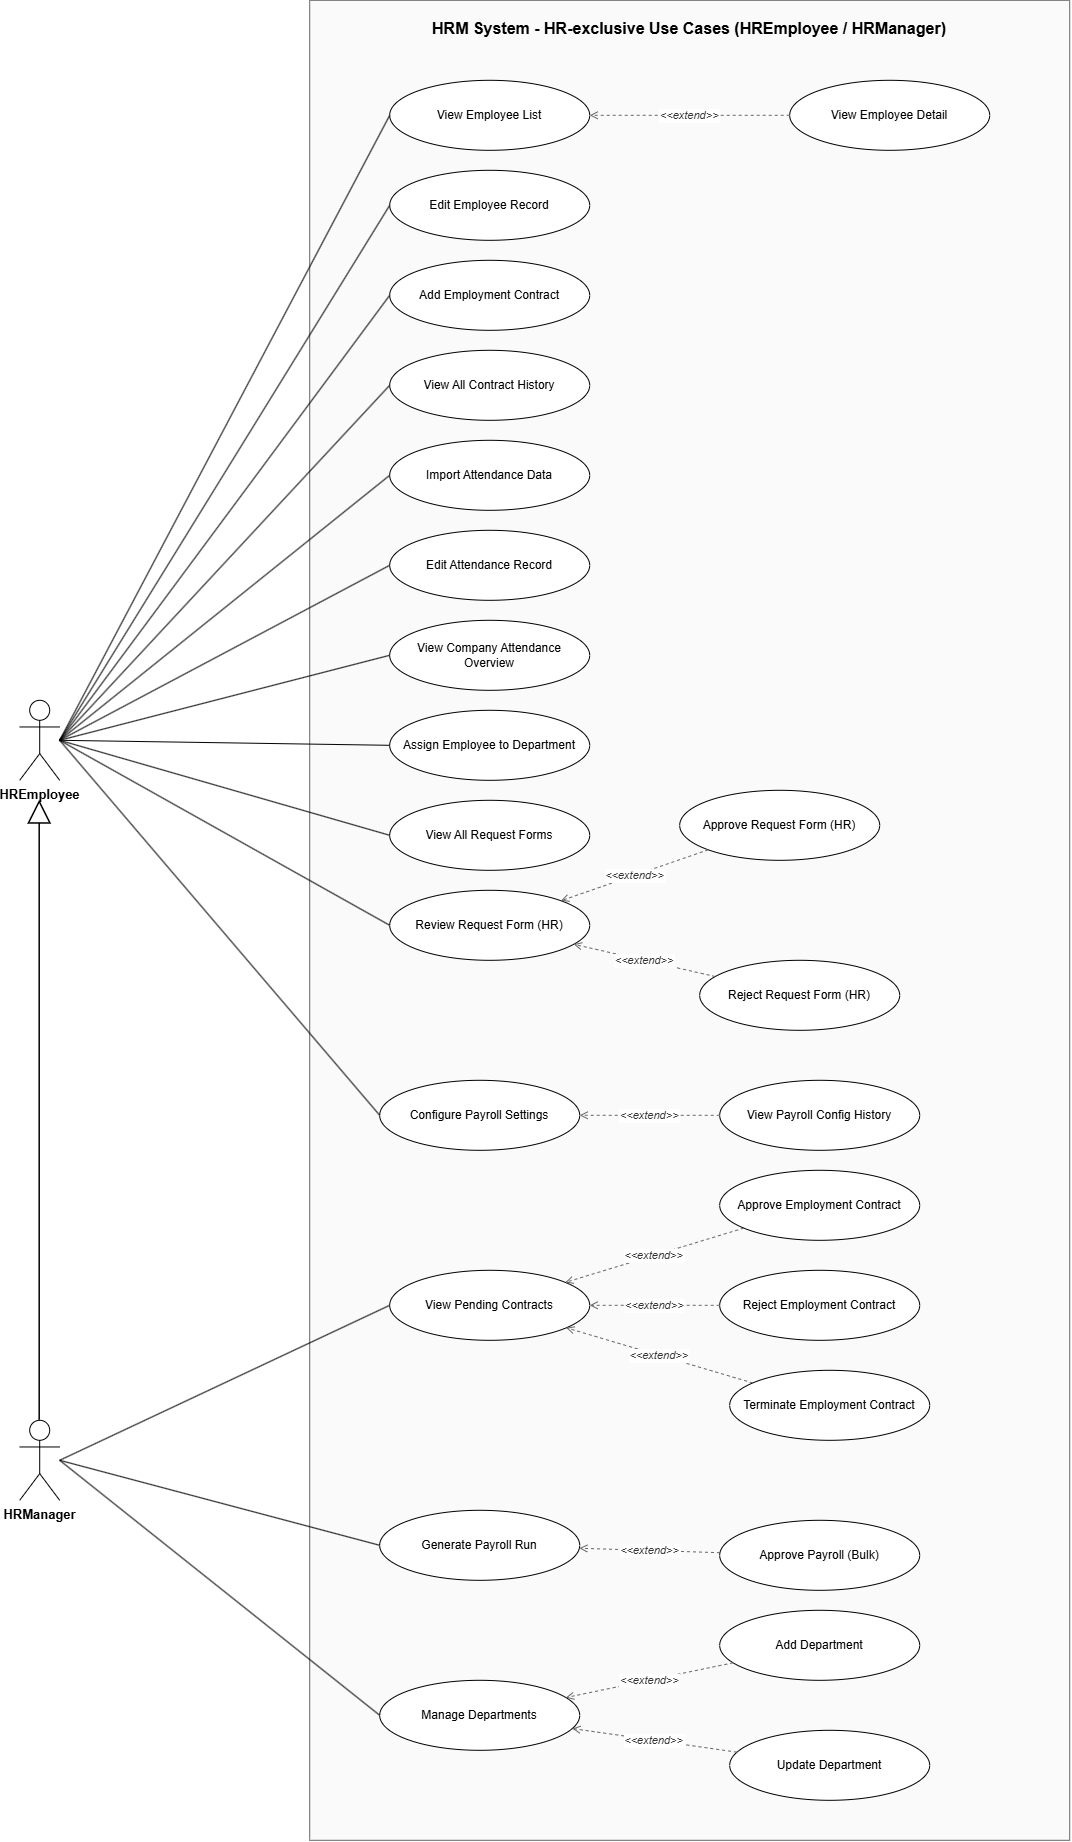

The diagram above was exported from draw.io. Its source (the exported page's mxGraphModel, read from the mxfile embedded in the PNG):
<mxGraphModel dx="1886" dy="1031" grid="1" gridSize="10" guides="1" tooltips="1" connect="1" arrows="1" fold="1" page="1" pageScale="1" pageWidth="1500" pageHeight="2780" math="0" shadow="0">
  <root>
    <mxCell id="0" />
    <mxCell id="1" parent="0" />
    <mxCell id="boundary1" parent="1" style="rounded=0;whiteSpace=wrap;html=1;verticalAlign=top;align=center;fontStyle=1;fontSize=16;fillColor=#FAFAFA;strokeColor=#666666;spacingTop=12;" value="HRM System - HR-exclusive Use Cases (HREmployee / HRManager)" vertex="1">
      <mxGeometry height="1840" width="760" x="380" y="60" as="geometry" />
    </mxCell>
    <mxCell id="uc9" parent="1" style="ellipse;whiteSpace=wrap;html=1;fillColor=#FFFFFF;strokeColor=#000000;fontSize=12;align=center;verticalAlign=middle;spacing=4;" value="View Employee List" vertex="1">
      <mxGeometry height="70" width="200" x="460" y="140" as="geometry" />
    </mxCell>
    <mxCell id="uc10" parent="1" style="ellipse;whiteSpace=wrap;html=1;fillColor=#FFFFFF;strokeColor=#000000;fontSize=12;align=center;verticalAlign=middle;spacing=4;" value="View Employee Detail" vertex="1">
      <mxGeometry height="70" width="200" x="860" y="140" as="geometry" />
    </mxCell>
    <mxCell id="uc11" parent="1" style="ellipse;whiteSpace=wrap;html=1;fillColor=#FFFFFF;strokeColor=#000000;fontSize=12;align=center;verticalAlign=middle;spacing=4;" value="Edit Employee Record" vertex="1">
      <mxGeometry height="70" width="200" x="460" y="230" as="geometry" />
    </mxCell>
    <mxCell id="uc12" parent="1" style="ellipse;whiteSpace=wrap;html=1;fillColor=#FFFFFF;strokeColor=#000000;fontSize=12;align=center;verticalAlign=middle;spacing=4;" value="Add Employment Contract" vertex="1">
      <mxGeometry height="70" width="200" x="460" y="320" as="geometry" />
    </mxCell>
    <mxCell id="uc13" parent="1" style="ellipse;whiteSpace=wrap;html=1;fillColor=#FFFFFF;strokeColor=#000000;fontSize=12;align=center;verticalAlign=middle;spacing=4;" value="View All Contract History" vertex="1">
      <mxGeometry height="70" width="200" x="460" y="410" as="geometry" />
    </mxCell>
    <mxCell id="uc14" parent="1" style="ellipse;whiteSpace=wrap;html=1;fillColor=#FFFFFF;strokeColor=#000000;fontSize=12;align=center;verticalAlign=middle;spacing=4;" value="Import Attendance Data" vertex="1">
      <mxGeometry height="70" width="200" x="460" y="500" as="geometry" />
    </mxCell>
    <mxCell id="uc15" parent="1" style="ellipse;whiteSpace=wrap;html=1;fillColor=#FFFFFF;strokeColor=#000000;fontSize=12;align=center;verticalAlign=middle;spacing=4;" value="Edit Attendance Record" vertex="1">
      <mxGeometry height="70" width="200" x="460" y="590" as="geometry" />
    </mxCell>
    <mxCell id="uc16" parent="1" style="ellipse;whiteSpace=wrap;html=1;fillColor=#FFFFFF;strokeColor=#000000;fontSize=12;align=center;verticalAlign=middle;spacing=4;" value="View Company Attendance Overview" vertex="1">
      <mxGeometry height="70" width="200" x="460" y="680" as="geometry" />
    </mxCell>
    <mxCell id="uc17" parent="1" style="ellipse;whiteSpace=wrap;html=1;fillColor=#FFFFFF;strokeColor=#000000;fontSize=12;align=center;verticalAlign=middle;spacing=4;" value="Assign Employee to Department" vertex="1">
      <mxGeometry height="70" width="200" x="460" y="770" as="geometry" />
    </mxCell>
    <mxCell id="uc18" parent="1" style="ellipse;whiteSpace=wrap;html=1;fillColor=#FFFFFF;strokeColor=#000000;fontSize=12;align=center;verticalAlign=middle;spacing=4;" value="View All Request Forms" vertex="1">
      <mxGeometry height="70" width="200" x="460" y="860" as="geometry" />
    </mxCell>
    <mxCell id="uc19" parent="1" style="ellipse;whiteSpace=wrap;html=1;fillColor=#FFFFFF;strokeColor=#000000;fontSize=12;align=center;verticalAlign=middle;spacing=4;" value="Review Request Form (HR)" vertex="1">
      <mxGeometry height="70" width="200" x="460" y="950" as="geometry" />
    </mxCell>
    <mxCell id="uc20" parent="1" style="ellipse;whiteSpace=wrap;html=1;fillColor=#FFFFFF;strokeColor=#000000;fontSize=12;align=center;verticalAlign=middle;spacing=4;" value="Approve Request Form (HR)" vertex="1">
      <mxGeometry height="70" width="200" x="750" y="850" as="geometry" />
    </mxCell>
    <mxCell id="uc21" parent="1" style="ellipse;whiteSpace=wrap;html=1;fillColor=#FFFFFF;strokeColor=#000000;fontSize=12;align=center;verticalAlign=middle;spacing=4;" value="Reject Request Form (HR)" vertex="1">
      <mxGeometry height="70" width="200" x="770" y="1020" as="geometry" />
    </mxCell>
    <mxCell id="uc22" parent="1" style="ellipse;whiteSpace=wrap;html=1;fillColor=#FFFFFF;strokeColor=#000000;fontSize=12;align=center;verticalAlign=middle;spacing=4;" value="Configure Payroll Settings" vertex="1">
      <mxGeometry height="70" width="200" x="450" y="1140" as="geometry" />
    </mxCell>
    <mxCell id="uc23" parent="1" style="ellipse;whiteSpace=wrap;html=1;fillColor=#FFFFFF;strokeColor=#000000;fontSize=12;align=center;verticalAlign=middle;spacing=4;" value="View Payroll Config History" vertex="1">
      <mxGeometry height="70" width="200" x="790" y="1140" as="geometry" />
    </mxCell>
    <mxCell id="uc24" parent="1" style="ellipse;whiteSpace=wrap;html=1;fillColor=#FFFFFF;strokeColor=#000000;fontSize=12;align=center;verticalAlign=middle;spacing=4;" value="View Pending Contracts" vertex="1">
      <mxGeometry height="70" width="200" x="460" y="1330" as="geometry" />
    </mxCell>
    <mxCell id="uc25" parent="1" style="ellipse;whiteSpace=wrap;html=1;fillColor=#FFFFFF;strokeColor=#000000;fontSize=12;align=center;verticalAlign=middle;spacing=4;" value="Approve Employment Contract" vertex="1">
      <mxGeometry height="70" width="200" x="790" y="1230" as="geometry" />
    </mxCell>
    <mxCell id="uc26" parent="1" style="ellipse;whiteSpace=wrap;html=1;fillColor=#FFFFFF;strokeColor=#000000;fontSize=12;align=center;verticalAlign=middle;spacing=4;" value="Reject Employment Contract" vertex="1">
      <mxGeometry height="70" width="200" x="790" y="1330" as="geometry" />
    </mxCell>
    <mxCell id="uc27" parent="1" style="ellipse;whiteSpace=wrap;html=1;fillColor=#FFFFFF;strokeColor=#000000;fontSize=12;align=center;verticalAlign=middle;spacing=4;" value="Terminate Employment Contract" vertex="1">
      <mxGeometry height="70" width="200" x="800" y="1430" as="geometry" />
    </mxCell>
    <mxCell id="uc28" parent="1" style="ellipse;whiteSpace=wrap;html=1;fillColor=#FFFFFF;strokeColor=#000000;fontSize=12;align=center;verticalAlign=middle;spacing=4;" value="Generate Payroll Run" vertex="1">
      <mxGeometry height="70" width="200" x="450" y="1570" as="geometry" />
    </mxCell>
    <mxCell id="uc29" parent="1" style="ellipse;whiteSpace=wrap;html=1;fillColor=#FFFFFF;strokeColor=#000000;fontSize=12;align=center;verticalAlign=middle;spacing=4;" value="Approve Payroll (Bulk)" vertex="1">
      <mxGeometry height="70" width="200" x="790" y="1580" as="geometry" />
    </mxCell>
    <mxCell id="uc30" parent="1" style="ellipse;whiteSpace=wrap;html=1;fillColor=#FFFFFF;strokeColor=#000000;fontSize=12;align=center;verticalAlign=middle;spacing=4;" value="Manage Departments" vertex="1">
      <mxGeometry height="70" width="200" x="450" y="1740" as="geometry" />
    </mxCell>
    <mxCell id="uc31" parent="1" style="ellipse;whiteSpace=wrap;html=1;fillColor=#FFFFFF;strokeColor=#000000;fontSize=12;align=center;verticalAlign=middle;spacing=4;" value="Add Department" vertex="1">
      <mxGeometry height="70" width="200" x="790" y="1670" as="geometry" />
    </mxCell>
    <mxCell id="uc32" parent="1" style="ellipse;whiteSpace=wrap;html=1;fillColor=#FFFFFF;strokeColor=#000000;fontSize=12;align=center;verticalAlign=middle;spacing=4;" value="Update Department" vertex="1">
      <mxGeometry height="70" width="200" x="800" y="1790" as="geometry" />
    </mxCell>
    <mxCell id="actorHRE" parent="1" style="shape=umlActor;verticalLabelPosition=bottom;labelBackgroundColor=#FFFFFF;verticalAlign=top;html=1;outlineConnect=0;fontStyle=1;fontSize=13;" value="HREmployee" vertex="1">
      <mxGeometry height="80" width="40" x="90" y="760" as="geometry" />
    </mxCell>
    <mxCell id="actorHRM" parent="1" style="shape=umlActor;verticalLabelPosition=bottom;labelBackgroundColor=#FFFFFF;verticalAlign=top;html=1;outlineConnect=0;fontStyle=1;fontSize=13;" value="HRManager" vertex="1">
      <mxGeometry height="80" width="40" x="90" y="1480" as="geometry" />
    </mxCell>
    <mxCell id="edge1" edge="1" parent="1" source="uc10" style="endArrow=open;dashed=1;strokeColor=#666666;fontColor=#333333;fontSize=11;labelBackgroundColor=#FFFFFF;fontStyle=2;" target="uc9" value="&lt;&lt;extend&gt;&gt;">
      <mxGeometry relative="1" as="geometry">
        <mxPoint as="offset" />
      </mxGeometry>
    </mxCell>
    <mxCell id="edge2" edge="1" parent="1" source="uc20" style="endArrow=open;dashed=1;strokeColor=#666666;fontColor=#333333;fontSize=11;labelBackgroundColor=#FFFFFF;fontStyle=2;" target="uc19" value="&lt;&lt;extend&gt;&gt;">
      <mxGeometry relative="1" as="geometry">
        <mxPoint as="offset" />
      </mxGeometry>
    </mxCell>
    <mxCell id="edge3" edge="1" parent="1" source="uc21" style="endArrow=open;dashed=1;strokeColor=#666666;fontColor=#333333;fontSize=11;labelBackgroundColor=#FFFFFF;fontStyle=2;" target="uc19" value="&lt;&lt;extend&gt;&gt;">
      <mxGeometry relative="1" as="geometry">
        <mxPoint as="offset" />
      </mxGeometry>
    </mxCell>
    <mxCell id="edge4" edge="1" parent="1" source="uc23" style="endArrow=open;dashed=1;strokeColor=#666666;fontColor=#333333;fontSize=11;labelBackgroundColor=#FFFFFF;fontStyle=2;" target="uc22" value="&lt;&lt;extend&gt;&gt;">
      <mxGeometry relative="1" as="geometry">
        <mxPoint as="offset" />
      </mxGeometry>
    </mxCell>
    <mxCell id="edge5" edge="1" parent="1" source="uc25" style="endArrow=open;dashed=1;strokeColor=#666666;fontColor=#333333;fontSize=11;labelBackgroundColor=#FFFFFF;fontStyle=2;" target="uc24" value="&lt;&lt;extend&gt;&gt;">
      <mxGeometry relative="1" as="geometry">
        <mxPoint as="offset" />
      </mxGeometry>
    </mxCell>
    <mxCell id="edge6" edge="1" parent="1" source="uc26" style="endArrow=open;dashed=1;strokeColor=#666666;fontColor=#333333;fontSize=11;labelBackgroundColor=#FFFFFF;fontStyle=2;" target="uc24" value="&lt;&lt;extend&gt;&gt;">
      <mxGeometry relative="1" as="geometry">
        <mxPoint as="offset" />
      </mxGeometry>
    </mxCell>
    <mxCell id="edge7" edge="1" parent="1" source="uc27" style="endArrow=open;dashed=1;strokeColor=#666666;fontColor=#333333;fontSize=11;labelBackgroundColor=#FFFFFF;fontStyle=2;" target="uc24" value="&lt;&lt;extend&gt;&gt;">
      <mxGeometry relative="1" as="geometry">
        <mxPoint as="offset" />
      </mxGeometry>
    </mxCell>
    <mxCell id="edge8" edge="1" parent="1" source="uc29" style="endArrow=open;dashed=1;strokeColor=#666666;fontColor=#333333;fontSize=11;labelBackgroundColor=#FFFFFF;fontStyle=2;" target="uc28" value="&lt;&lt;extend&gt;&gt;">
      <mxGeometry relative="1" as="geometry">
        <mxPoint as="offset" />
      </mxGeometry>
    </mxCell>
    <mxCell id="edge9" edge="1" parent="1" source="uc31" style="endArrow=open;dashed=1;strokeColor=#666666;fontColor=#333333;fontSize=11;labelBackgroundColor=#FFFFFF;fontStyle=2;" target="uc30" value="&lt;&lt;extend&gt;&gt;">
      <mxGeometry relative="1" as="geometry">
        <mxPoint as="offset" />
      </mxGeometry>
    </mxCell>
    <mxCell id="edge10" edge="1" parent="1" source="uc32" style="endArrow=open;dashed=1;strokeColor=#666666;fontColor=#333333;fontSize=11;labelBackgroundColor=#FFFFFF;fontStyle=2;" target="uc30" value="&lt;&lt;extend&gt;&gt;">
      <mxGeometry relative="1" as="geometry">
        <mxPoint as="offset" />
      </mxGeometry>
    </mxCell>
    <mxCell id="edge11" edge="1" parent="1" source="actorHRM" style="endArrow=block;endFill=0;endSize=20;html=1;strokeColor=#000000;strokeWidth=1.5;" value="">
      <mxGeometry relative="1" as="geometry">
        <mxPoint as="offset" />
        <mxPoint x="110" y="860" as="targetPoint" />
      </mxGeometry>
    </mxCell>
    <mxCell id="edge12" edge="1" parent="1" source="actorHRM" style="endArrow=none;html=1;strokeColor=#000000;exitX=1;exitY=0.5;exitDx=0;exitDy=0;entryX=0;entryY=0.5;entryDx=0;entryDy=0;" target="uc24" value="">
      <mxGeometry relative="1" as="geometry">
        <mxPoint as="offset" />
      </mxGeometry>
    </mxCell>
    <mxCell id="edge13" edge="1" parent="1" source="actorHRM" style="endArrow=none;html=1;strokeColor=#000000;exitX=1;exitY=0.5;exitDx=0;exitDy=0;entryX=0;entryY=0.5;entryDx=0;entryDy=0;" target="uc28" value="">
      <mxGeometry relative="1" as="geometry">
        <mxPoint as="offset" />
      </mxGeometry>
    </mxCell>
    <mxCell id="edge14" edge="1" parent="1" source="actorHRM" style="endArrow=none;html=1;strokeColor=#000000;exitX=1;exitY=0.5;exitDx=0;exitDy=0;entryX=0;entryY=0.5;entryDx=0;entryDy=0;" target="uc30" value="">
      <mxGeometry relative="1" as="geometry">
        <mxPoint as="offset" />
      </mxGeometry>
    </mxCell>
    <mxCell id="edge15" edge="1" parent="1" source="actorHRE" style="endArrow=none;html=1;strokeColor=#000000;exitX=1;exitY=0.5;exitDx=0;exitDy=0;entryX=0;entryY=0.5;entryDx=0;entryDy=0;" target="uc9" value="">
      <mxGeometry relative="1" as="geometry">
        <mxPoint as="offset" />
      </mxGeometry>
    </mxCell>
    <mxCell id="edge16" edge="1" parent="1" source="actorHRE" style="endArrow=none;html=1;strokeColor=#000000;exitX=1;exitY=0.5;exitDx=0;exitDy=0;entryX=0;entryY=0.5;entryDx=0;entryDy=0;" target="uc11" value="">
      <mxGeometry relative="1" as="geometry">
        <mxPoint as="offset" />
      </mxGeometry>
    </mxCell>
    <mxCell id="edge17" edge="1" parent="1" source="actorHRE" style="endArrow=none;html=1;strokeColor=#000000;exitX=1;exitY=0.5;exitDx=0;exitDy=0;entryX=0;entryY=0.5;entryDx=0;entryDy=0;" target="uc12" value="">
      <mxGeometry relative="1" as="geometry">
        <mxPoint as="offset" />
      </mxGeometry>
    </mxCell>
    <mxCell id="edge18" edge="1" parent="1" source="actorHRE" style="endArrow=none;html=1;strokeColor=#000000;exitX=1;exitY=0.5;exitDx=0;exitDy=0;entryX=0;entryY=0.5;entryDx=0;entryDy=0;" target="uc13" value="">
      <mxGeometry relative="1" as="geometry">
        <mxPoint as="offset" />
      </mxGeometry>
    </mxCell>
    <mxCell id="edge19" edge="1" parent="1" source="actorHRE" style="endArrow=none;html=1;strokeColor=#000000;exitX=1;exitY=0.5;exitDx=0;exitDy=0;entryX=0;entryY=0.5;entryDx=0;entryDy=0;" target="uc14" value="">
      <mxGeometry relative="1" as="geometry">
        <mxPoint as="offset" />
      </mxGeometry>
    </mxCell>
    <mxCell id="edge20" edge="1" parent="1" source="actorHRE" style="endArrow=none;html=1;strokeColor=#000000;exitX=1;exitY=0.5;exitDx=0;exitDy=0;entryX=0;entryY=0.5;entryDx=0;entryDy=0;" target="uc15" value="">
      <mxGeometry relative="1" as="geometry">
        <mxPoint as="offset" />
      </mxGeometry>
    </mxCell>
    <mxCell id="edge21" edge="1" parent="1" source="actorHRE" style="endArrow=none;html=1;strokeColor=#000000;exitX=1;exitY=0.5;exitDx=0;exitDy=0;entryX=0;entryY=0.5;entryDx=0;entryDy=0;" target="uc16" value="">
      <mxGeometry relative="1" as="geometry">
        <mxPoint as="offset" />
      </mxGeometry>
    </mxCell>
    <mxCell id="edge22" edge="1" parent="1" source="actorHRE" style="endArrow=none;html=1;strokeColor=#000000;exitX=1;exitY=0.5;exitDx=0;exitDy=0;entryX=0;entryY=0.5;entryDx=0;entryDy=0;" target="uc17" value="">
      <mxGeometry relative="1" as="geometry">
        <mxPoint as="offset" />
      </mxGeometry>
    </mxCell>
    <mxCell id="edge23" edge="1" parent="1" source="actorHRE" style="endArrow=none;html=1;strokeColor=#000000;exitX=1;exitY=0.5;exitDx=0;exitDy=0;entryX=0;entryY=0.5;entryDx=0;entryDy=0;" target="uc18" value="">
      <mxGeometry relative="1" as="geometry">
        <mxPoint as="offset" />
      </mxGeometry>
    </mxCell>
    <mxCell id="edge24" edge="1" parent="1" source="actorHRE" style="endArrow=none;html=1;strokeColor=#000000;exitX=1;exitY=0.5;exitDx=0;exitDy=0;entryX=0;entryY=0.5;entryDx=0;entryDy=0;" target="uc19" value="">
      <mxGeometry relative="1" as="geometry">
        <mxPoint as="offset" />
      </mxGeometry>
    </mxCell>
    <mxCell id="edge25" edge="1" parent="1" source="actorHRE" style="endArrow=none;html=1;strokeColor=#000000;exitX=1;exitY=0.5;exitDx=0;exitDy=0;entryX=0;entryY=0.5;entryDx=0;entryDy=0;" target="uc22" value="">
      <mxGeometry relative="1" as="geometry">
        <mxPoint as="offset" />
      </mxGeometry>
    </mxCell>
  </root>
</mxGraphModel>